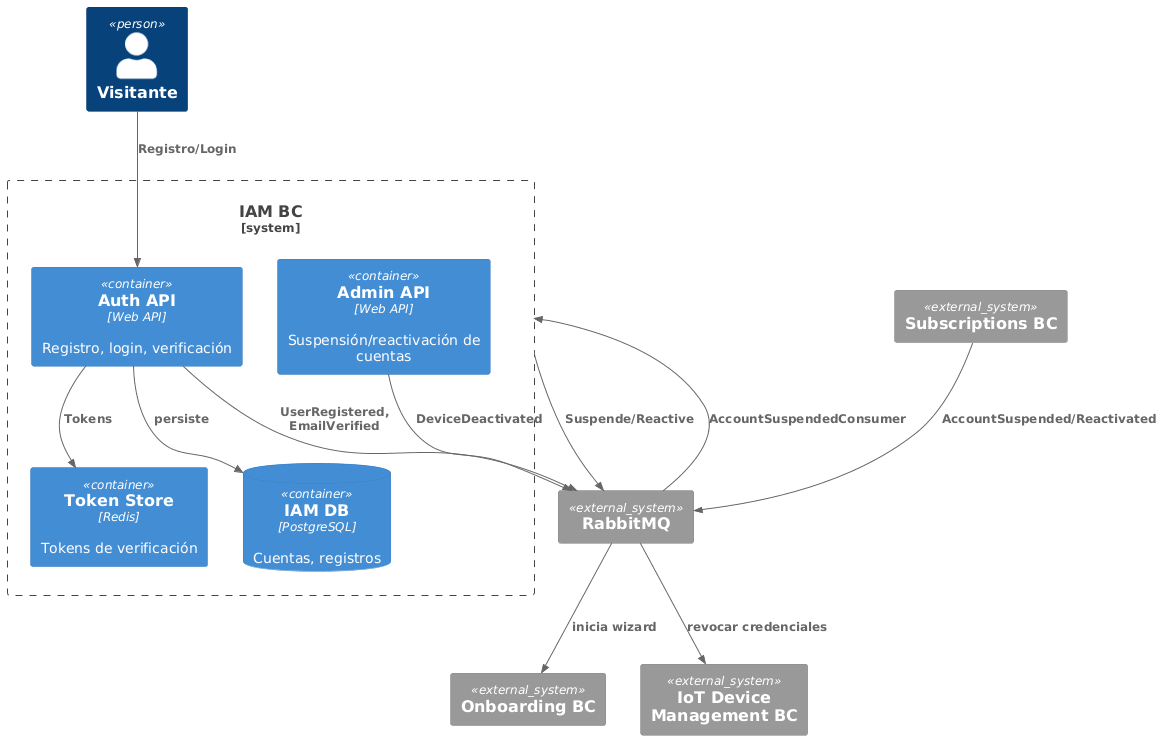

The diagram above was rendered by PlantUML. Its source (embedded in the PNG):
@startuml
!include <C4/C4_Container>
!include <C4/C4_Context>

Person(visitor, "Visitante")
System_Boundary(iam_bc, "IAM BC") {
  Container(auth_api, "Auth API", "Web API", "Registro, login, verificación")
  Container(admin_api, "Admin API", "Web API", "Suspensión/reactivación de cuentas")
  ContainerDb(iam_db, "IAM DB", "PostgreSQL", "Cuentas, registros")
  Container(token_store, "Token Store", "Redis", "Tokens de verificación")
}
System_Ext(onboarding_bc, "Onboarding BC")
System_Ext(subs_bc, "Subscriptions BC")
System_Ext(device_bc, "IoT Device Management BC")
System_Ext(mq, "RabbitMQ")
Rel(visitor, auth_api, "Registro/Login")
Rel(auth_api, iam_db, "persiste")
Rel(auth_api, token_store, "Tokens")
Rel(auth_api, mq, "UserRegistered, EmailVerified")
Rel(mq, onboarding_bc, "inicia wizard")
Rel(subs_bc, mq, "AccountSuspended/Reactivated")
Rel(mq, iam_bc, "AccountSuspendedConsumer")
Rel(iam_bc, mq, "Suspende/Reactive")
Rel(admin_api, mq, "DeviceDeactivated")
Rel(mq, device_bc, "revocar credenciales")
@enduml